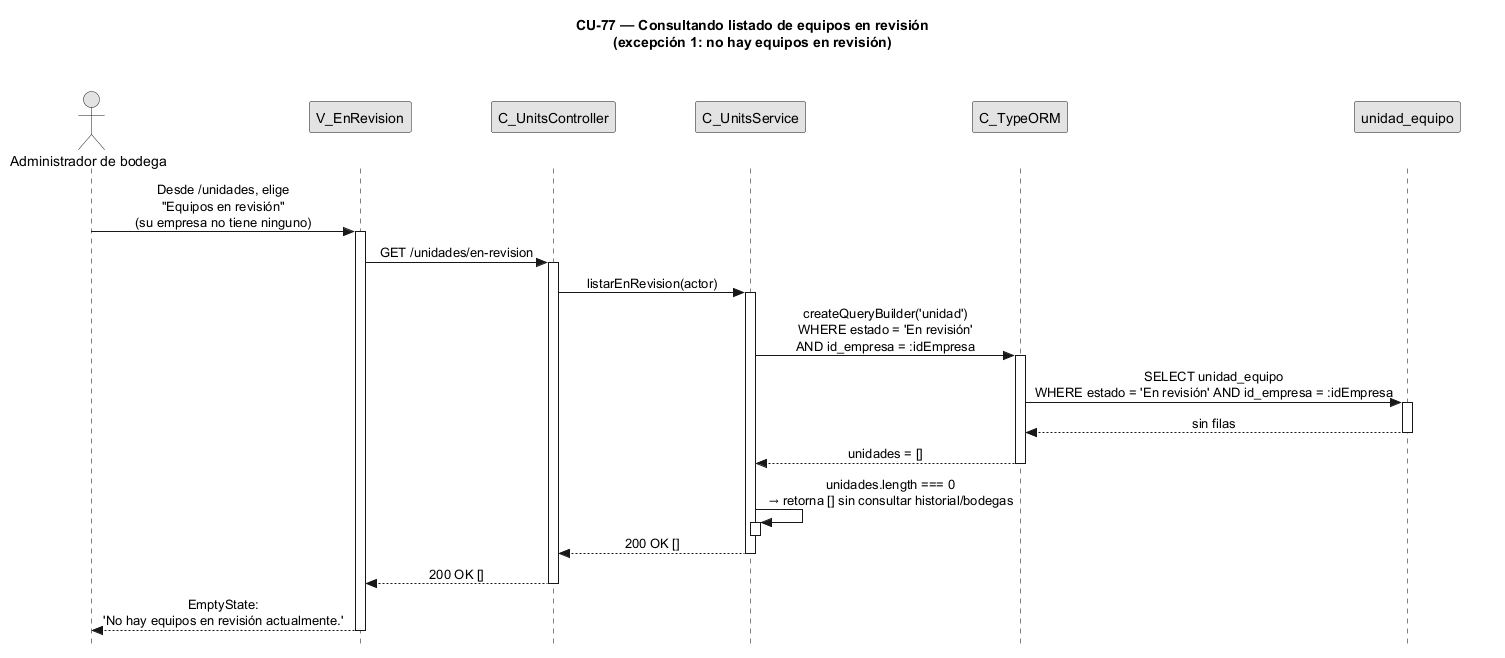

The diagram above was rendered by PlantUML. Its source (embedded in the PNG):
@startuml CU77-exc-sin-resultados
title CU-77 — Consultando listado de equipos en revisión\n(excepción 1: no hay equipos en revisión)

skinparam style strictuml
skinparam monochrome true
skinparam shadowing false
skinparam sequenceMessageAlign center
<style> sequenceDiagram { participant { Margin 35 } actor { Margin 15 } } </style>
skinparam sequence {
  MessageAlign center
  LifeLineBorderColor black
}
hide footbox

actor "Administrador de bodega" as user
participant "V_EnRevision" as view
participant "C_UnitsController" as ctrl
participant "C_UnitsService" as svc
participant "C_TypeORM" as orm
participant "unidad_equipo" as uent

user -> view : Desde /unidades, elige\n"Equipos en revisión"\n(su empresa no tiene ninguno)
activate view

view -> ctrl : GET /unidades/en-revision
activate ctrl

ctrl -> svc : listarEnRevision(actor)
activate svc

svc -> orm : createQueryBuilder('unidad')\nWHERE estado = 'En revisión'\nAND id_empresa = :idEmpresa
activate orm
orm -> uent : SELECT unidad_equipo\nWHERE estado = 'En revisión' AND id_empresa = :idEmpresa
activate uent
uent --> orm : sin filas
deactivate uent
orm --> svc : unidades = []
deactivate orm

svc -> svc : unidades.length === 0\n→ retorna [] sin consultar historial/bodegas
activate svc
deactivate svc

svc --> ctrl : 200 OK []
deactivate svc

ctrl --> view : 200 OK []
deactivate ctrl

view --> user : EmptyState:\n'No hay equipos en revisión actualmente.'
deactivate view

@enduml